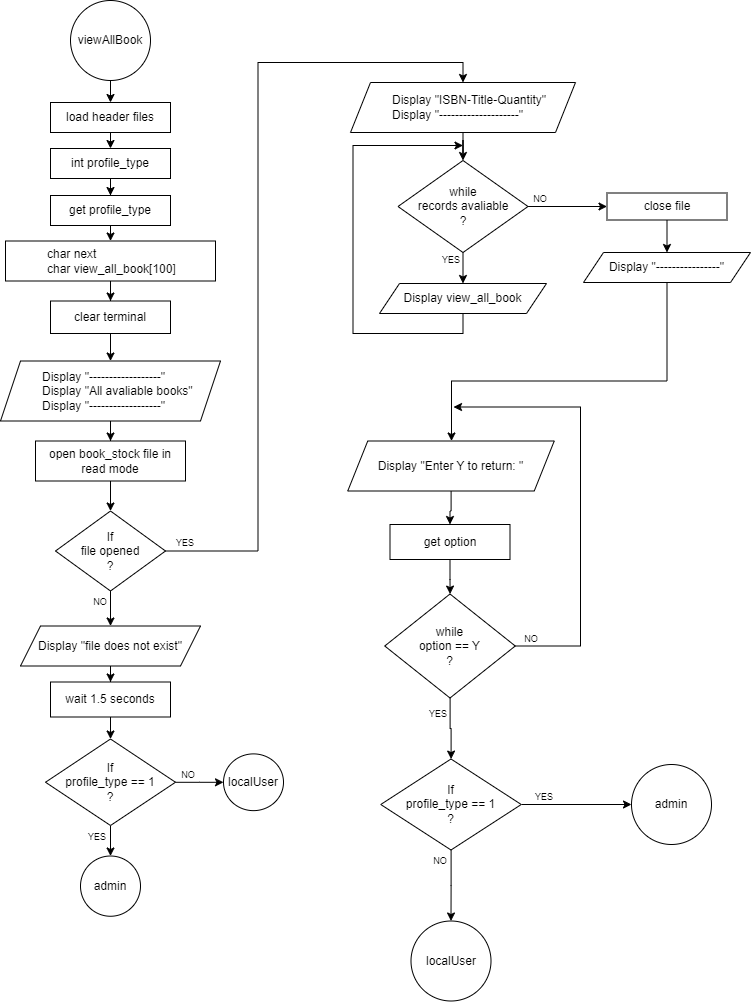

The diagram above was exported from draw.io. Its source (the exported page's mxGraphModel, read from the mxfile embedded in the PNG):
<mxGraphModel dx="1111" dy="557" grid="1" gridSize="10" guides="1" tooltips="1" connect="1" arrows="1" fold="1" page="1" pageScale="1" pageWidth="827" pageHeight="1169" background="#ffffff" math="0" shadow="0">
  <root>
    <mxCell id="WIyWlLk6GJQsqaUBKTNV-0" />
    <mxCell id="WIyWlLk6GJQsqaUBKTNV-1" parent="WIyWlLk6GJQsqaUBKTNV-0" />
    <mxCell id="m1FPMNBzQFqeqLW7FzdT-2" value="" style="edgeStyle=orthogonalEdgeStyle;rounded=0;orthogonalLoop=1;jettySize=auto;html=1;" parent="WIyWlLk6GJQsqaUBKTNV-1" source="m1FPMNBzQFqeqLW7FzdT-0" target="m1FPMNBzQFqeqLW7FzdT-1" edge="1">
      <mxGeometry relative="1" as="geometry" />
    </mxCell>
    <mxCell id="m1FPMNBzQFqeqLW7FzdT-0" value="viewAllBook" style="ellipse;whiteSpace=wrap;html=1;aspect=fixed;" parent="WIyWlLk6GJQsqaUBKTNV-1" vertex="1">
      <mxGeometry x="109" y="38" width="80" height="80" as="geometry" />
    </mxCell>
    <mxCell id="eOk-zD8nIR9qiCYzGjwx-2" style="edgeStyle=orthogonalEdgeStyle;rounded=0;orthogonalLoop=1;jettySize=auto;html=1;exitX=0.5;exitY=1;exitDx=0;exitDy=0;entryX=0.5;entryY=0;entryDx=0;entryDy=0;" edge="1" parent="WIyWlLk6GJQsqaUBKTNV-1" source="m1FPMNBzQFqeqLW7FzdT-1" target="eOk-zD8nIR9qiCYzGjwx-0">
      <mxGeometry relative="1" as="geometry" />
    </mxCell>
    <mxCell id="m1FPMNBzQFqeqLW7FzdT-1" value="load header files" style="whiteSpace=wrap;html=1;" parent="WIyWlLk6GJQsqaUBKTNV-1" vertex="1">
      <mxGeometry x="89" y="140" width="120" height="30" as="geometry" />
    </mxCell>
    <mxCell id="m1FPMNBzQFqeqLW7FzdT-6" value="" style="edgeStyle=orthogonalEdgeStyle;rounded=0;orthogonalLoop=1;jettySize=auto;html=1;" parent="WIyWlLk6GJQsqaUBKTNV-1" source="m1FPMNBzQFqeqLW7FzdT-3" target="m1FPMNBzQFqeqLW7FzdT-5" edge="1">
      <mxGeometry relative="1" as="geometry" />
    </mxCell>
    <mxCell id="m1FPMNBzQFqeqLW7FzdT-3" value="&lt;blockquote style=&quot;margin: 0 0 0 40px; border: none; padding: 0px;&quot;&gt;char next&lt;div&gt;char view_all_book[100]&lt;/div&gt;&lt;/blockquote&gt;" style="whiteSpace=wrap;html=1;align=left;" parent="WIyWlLk6GJQsqaUBKTNV-1" vertex="1">
      <mxGeometry x="44" y="278.5" width="210" height="40" as="geometry" />
    </mxCell>
    <mxCell id="m1FPMNBzQFqeqLW7FzdT-8" value="" style="edgeStyle=orthogonalEdgeStyle;rounded=0;orthogonalLoop=1;jettySize=auto;html=1;" parent="WIyWlLk6GJQsqaUBKTNV-1" source="m1FPMNBzQFqeqLW7FzdT-5" target="m1FPMNBzQFqeqLW7FzdT-7" edge="1">
      <mxGeometry relative="1" as="geometry" />
    </mxCell>
    <mxCell id="m1FPMNBzQFqeqLW7FzdT-5" value="clear terminal" style="whiteSpace=wrap;html=1;" parent="WIyWlLk6GJQsqaUBKTNV-1" vertex="1">
      <mxGeometry x="89" y="338.5" width="120" height="32.5" as="geometry" />
    </mxCell>
    <mxCell id="m1FPMNBzQFqeqLW7FzdT-10" value="" style="edgeStyle=orthogonalEdgeStyle;rounded=0;orthogonalLoop=1;jettySize=auto;html=1;" parent="WIyWlLk6GJQsqaUBKTNV-1" source="m1FPMNBzQFqeqLW7FzdT-7" target="m1FPMNBzQFqeqLW7FzdT-9" edge="1">
      <mxGeometry relative="1" as="geometry" />
    </mxCell>
    <mxCell id="m1FPMNBzQFqeqLW7FzdT-7" value="&lt;blockquote style=&quot;margin: 0 0 0 40px; border: none; padding: 0px;&quot;&gt;Display &quot;------------------&quot;&lt;div&gt;Display &quot;All avaliable books&quot;&lt;/div&gt;&lt;div&gt;Display &quot;------------------&quot;&lt;/div&gt;&lt;/blockquote&gt;" style="shape=parallelogram;perimeter=parallelogramPerimeter;whiteSpace=wrap;html=1;fixedSize=1;align=left;" parent="WIyWlLk6GJQsqaUBKTNV-1" vertex="1">
      <mxGeometry x="39" y="398.5" width="220" height="60" as="geometry" />
    </mxCell>
    <mxCell id="m1FPMNBzQFqeqLW7FzdT-12" value="" style="edgeStyle=orthogonalEdgeStyle;rounded=0;orthogonalLoop=1;jettySize=auto;html=1;" parent="WIyWlLk6GJQsqaUBKTNV-1" source="m1FPMNBzQFqeqLW7FzdT-9" target="m1FPMNBzQFqeqLW7FzdT-11" edge="1">
      <mxGeometry relative="1" as="geometry" />
    </mxCell>
    <mxCell id="m1FPMNBzQFqeqLW7FzdT-9" value="open book_stock file in&lt;div&gt;read mode&lt;/div&gt;" style="whiteSpace=wrap;html=1;align=center;" parent="WIyWlLk6GJQsqaUBKTNV-1" vertex="1">
      <mxGeometry x="74" y="478.5" width="150" height="40" as="geometry" />
    </mxCell>
    <mxCell id="m1FPMNBzQFqeqLW7FzdT-16" value="" style="edgeStyle=orthogonalEdgeStyle;rounded=0;orthogonalLoop=1;jettySize=auto;html=1;" parent="WIyWlLk6GJQsqaUBKTNV-1" source="m1FPMNBzQFqeqLW7FzdT-11" target="m1FPMNBzQFqeqLW7FzdT-15" edge="1">
      <mxGeometry relative="1" as="geometry" />
    </mxCell>
    <mxCell id="m1FPMNBzQFqeqLW7FzdT-50" style="edgeStyle=orthogonalEdgeStyle;rounded=0;orthogonalLoop=1;jettySize=auto;html=1;exitX=1;exitY=0.5;exitDx=0;exitDy=0;entryX=0.5;entryY=0;entryDx=0;entryDy=0;" parent="WIyWlLk6GJQsqaUBKTNV-1" source="m1FPMNBzQFqeqLW7FzdT-11" target="m1FPMNBzQFqeqLW7FzdT-29" edge="1">
      <mxGeometry relative="1" as="geometry" />
    </mxCell>
    <mxCell id="m1FPMNBzQFqeqLW7FzdT-11" value="If&lt;div&gt;file opened&lt;/div&gt;&lt;div&gt;?&lt;/div&gt;" style="rhombus;whiteSpace=wrap;html=1;" parent="WIyWlLk6GJQsqaUBKTNV-1" vertex="1">
      <mxGeometry x="94" y="548.5" width="110" height="80" as="geometry" />
    </mxCell>
    <mxCell id="m1FPMNBzQFqeqLW7FzdT-19" value="" style="edgeStyle=orthogonalEdgeStyle;rounded=0;orthogonalLoop=1;jettySize=auto;html=1;" parent="WIyWlLk6GJQsqaUBKTNV-1" source="m1FPMNBzQFqeqLW7FzdT-15" target="m1FPMNBzQFqeqLW7FzdT-18" edge="1">
      <mxGeometry relative="1" as="geometry" />
    </mxCell>
    <mxCell id="m1FPMNBzQFqeqLW7FzdT-15" value="Display &quot;file does not exist&quot;" style="shape=parallelogram;perimeter=parallelogramPerimeter;whiteSpace=wrap;html=1;fixedSize=1;" parent="WIyWlLk6GJQsqaUBKTNV-1" vertex="1">
      <mxGeometry x="59" y="663.5" width="180" height="40" as="geometry" />
    </mxCell>
    <mxCell id="m1FPMNBzQFqeqLW7FzdT-17" value="&lt;font style=&quot;font-size: 9px;&quot;&gt;NO&lt;/font&gt;" style="text;html=1;align=center;verticalAlign=middle;whiteSpace=wrap;rounded=0;" parent="WIyWlLk6GJQsqaUBKTNV-1" vertex="1">
      <mxGeometry x="109" y="623.5" width="60" height="30" as="geometry" />
    </mxCell>
    <mxCell id="m1FPMNBzQFqeqLW7FzdT-21" value="" style="edgeStyle=orthogonalEdgeStyle;rounded=0;orthogonalLoop=1;jettySize=auto;html=1;" parent="WIyWlLk6GJQsqaUBKTNV-1" source="m1FPMNBzQFqeqLW7FzdT-18" target="m1FPMNBzQFqeqLW7FzdT-20" edge="1">
      <mxGeometry relative="1" as="geometry" />
    </mxCell>
    <mxCell id="m1FPMNBzQFqeqLW7FzdT-18" value="wait 1.5 seconds" style="whiteSpace=wrap;html=1;" parent="WIyWlLk6GJQsqaUBKTNV-1" vertex="1">
      <mxGeometry x="89" y="719.5" width="120" height="35" as="geometry" />
    </mxCell>
    <mxCell id="m1FPMNBzQFqeqLW7FzdT-23" value="" style="edgeStyle=orthogonalEdgeStyle;rounded=0;orthogonalLoop=1;jettySize=auto;html=1;" parent="WIyWlLk6GJQsqaUBKTNV-1" source="m1FPMNBzQFqeqLW7FzdT-20" target="m1FPMNBzQFqeqLW7FzdT-22" edge="1">
      <mxGeometry relative="1" as="geometry" />
    </mxCell>
    <mxCell id="m1FPMNBzQFqeqLW7FzdT-26" value="" style="edgeStyle=orthogonalEdgeStyle;rounded=0;orthogonalLoop=1;jettySize=auto;html=1;" parent="WIyWlLk6GJQsqaUBKTNV-1" source="m1FPMNBzQFqeqLW7FzdT-20" target="m1FPMNBzQFqeqLW7FzdT-25" edge="1">
      <mxGeometry relative="1" as="geometry" />
    </mxCell>
    <mxCell id="m1FPMNBzQFqeqLW7FzdT-20" value="If&lt;div&gt;profile_type == 1&lt;/div&gt;&lt;div&gt;?&lt;/div&gt;" style="rhombus;whiteSpace=wrap;html=1;" parent="WIyWlLk6GJQsqaUBKTNV-1" vertex="1">
      <mxGeometry x="84" y="776.5" width="130" height="86.5" as="geometry" />
    </mxCell>
    <mxCell id="m1FPMNBzQFqeqLW7FzdT-22" value="admin" style="ellipse;whiteSpace=wrap;html=1;" parent="WIyWlLk6GJQsqaUBKTNV-1" vertex="1">
      <mxGeometry x="119" y="893.5" width="60" height="60.25" as="geometry" />
    </mxCell>
    <mxCell id="m1FPMNBzQFqeqLW7FzdT-24" value="&lt;font style=&quot;font-size: 9px;&quot;&gt;YES&lt;/font&gt;" style="text;html=1;align=center;verticalAlign=middle;whiteSpace=wrap;rounded=0;" parent="WIyWlLk6GJQsqaUBKTNV-1" vertex="1">
      <mxGeometry x="106" y="859" width="60" height="30" as="geometry" />
    </mxCell>
    <mxCell id="m1FPMNBzQFqeqLW7FzdT-25" value="localUser" style="ellipse;whiteSpace=wrap;html=1;" parent="WIyWlLk6GJQsqaUBKTNV-1" vertex="1">
      <mxGeometry x="262" y="791.38" width="60" height="56.75" as="geometry" />
    </mxCell>
    <mxCell id="m1FPMNBzQFqeqLW7FzdT-27" value="&lt;font style=&quot;font-size: 9px;&quot;&gt;NO&lt;/font&gt;" style="text;html=1;align=center;verticalAlign=middle;whiteSpace=wrap;rounded=0;" parent="WIyWlLk6GJQsqaUBKTNV-1" vertex="1">
      <mxGeometry x="197" y="796.5" width="60" height="30" as="geometry" />
    </mxCell>
    <mxCell id="m1FPMNBzQFqeqLW7FzdT-36" value="" style="edgeStyle=orthogonalEdgeStyle;rounded=0;orthogonalLoop=1;jettySize=auto;html=1;" parent="WIyWlLk6GJQsqaUBKTNV-1" source="m1FPMNBzQFqeqLW7FzdT-29" target="m1FPMNBzQFqeqLW7FzdT-35" edge="1">
      <mxGeometry relative="1" as="geometry" />
    </mxCell>
    <mxCell id="m1FPMNBzQFqeqLW7FzdT-29" value="&lt;blockquote style=&quot;margin: 0 0 0 40px; border: none; padding: 0px;&quot;&gt;Display &quot;ISBN-Title-Quantity&quot;&lt;div&gt;Display &quot;--------------------&quot;&lt;/div&gt;&lt;/blockquote&gt;" style="shape=parallelogram;perimeter=parallelogramPerimeter;whiteSpace=wrap;html=1;fixedSize=1;align=left;" parent="WIyWlLk6GJQsqaUBKTNV-1" vertex="1">
      <mxGeometry x="389" y="120" width="225" height="50" as="geometry" />
    </mxCell>
    <mxCell id="m1FPMNBzQFqeqLW7FzdT-34" value="&lt;font style=&quot;font-size: 9px;&quot;&gt;YES&lt;/font&gt;" style="text;html=1;align=center;verticalAlign=middle;whiteSpace=wrap;rounded=0;" parent="WIyWlLk6GJQsqaUBKTNV-1" vertex="1">
      <mxGeometry x="194" y="564.5" width="60" height="30" as="geometry" />
    </mxCell>
    <mxCell id="m1FPMNBzQFqeqLW7FzdT-38" style="edgeStyle=orthogonalEdgeStyle;rounded=0;orthogonalLoop=1;jettySize=auto;html=1;exitX=0.5;exitY=1;exitDx=0;exitDy=0;entryX=0.5;entryY=0;entryDx=0;entryDy=0;" parent="WIyWlLk6GJQsqaUBKTNV-1" source="m1FPMNBzQFqeqLW7FzdT-35" target="m1FPMNBzQFqeqLW7FzdT-37" edge="1">
      <mxGeometry relative="1" as="geometry" />
    </mxCell>
    <mxCell id="m1FPMNBzQFqeqLW7FzdT-41" value="" style="edgeStyle=orthogonalEdgeStyle;rounded=0;orthogonalLoop=1;jettySize=auto;html=1;" parent="WIyWlLk6GJQsqaUBKTNV-1" source="m1FPMNBzQFqeqLW7FzdT-35" target="m1FPMNBzQFqeqLW7FzdT-40" edge="1">
      <mxGeometry relative="1" as="geometry" />
    </mxCell>
    <mxCell id="m1FPMNBzQFqeqLW7FzdT-35" value="while&lt;div&gt;records avaliable&lt;/div&gt;&lt;div&gt;?&lt;/div&gt;" style="rhombus;whiteSpace=wrap;html=1;align=center;" parent="WIyWlLk6GJQsqaUBKTNV-1" vertex="1">
      <mxGeometry x="436.5" y="198" width="130" height="92" as="geometry" />
    </mxCell>
    <mxCell id="m1FPMNBzQFqeqLW7FzdT-44" style="edgeStyle=orthogonalEdgeStyle;rounded=0;orthogonalLoop=1;jettySize=auto;html=1;exitX=0.5;exitY=1;exitDx=0;exitDy=0;entryX=0;entryY=0.5;entryDx=0;entryDy=0;" parent="WIyWlLk6GJQsqaUBKTNV-1" source="m1FPMNBzQFqeqLW7FzdT-37" target="m1FPMNBzQFqeqLW7FzdT-43" edge="1">
      <mxGeometry relative="1" as="geometry">
        <Array as="points">
          <mxPoint x="501.5" y="371" />
          <mxPoint x="391.5" y="371" />
          <mxPoint x="391.5" y="183" />
        </Array>
      </mxGeometry>
    </mxCell>
    <mxCell id="m1FPMNBzQFqeqLW7FzdT-37" value="Display view_all_book" style="shape=parallelogram;perimeter=parallelogramPerimeter;whiteSpace=wrap;html=1;fixedSize=1;" parent="WIyWlLk6GJQsqaUBKTNV-1" vertex="1">
      <mxGeometry x="418" y="321" width="167" height="30" as="geometry" />
    </mxCell>
    <mxCell id="m1FPMNBzQFqeqLW7FzdT-39" value="&lt;font style=&quot;font-size: 9px;&quot;&gt;YES&lt;/font&gt;" style="text;html=1;align=center;verticalAlign=middle;whiteSpace=wrap;rounded=0;" parent="WIyWlLk6GJQsqaUBKTNV-1" vertex="1">
      <mxGeometry x="459.5" y="282" width="60" height="30" as="geometry" />
    </mxCell>
    <mxCell id="m1FPMNBzQFqeqLW7FzdT-47" style="edgeStyle=orthogonalEdgeStyle;rounded=0;orthogonalLoop=1;jettySize=auto;html=1;exitX=0.5;exitY=1;exitDx=0;exitDy=0;entryX=0.5;entryY=0;entryDx=0;entryDy=0;" parent="WIyWlLk6GJQsqaUBKTNV-1" source="m1FPMNBzQFqeqLW7FzdT-40" target="m1FPMNBzQFqeqLW7FzdT-46" edge="1">
      <mxGeometry relative="1" as="geometry" />
    </mxCell>
    <mxCell id="m1FPMNBzQFqeqLW7FzdT-40" value="close file" style="whiteSpace=wrap;html=1;" parent="WIyWlLk6GJQsqaUBKTNV-1" vertex="1">
      <mxGeometry x="645.5" y="230.5" width="120" height="27" as="geometry" />
    </mxCell>
    <mxCell id="m1FPMNBzQFqeqLW7FzdT-43" value="&lt;font size=&quot;1&quot;&gt;&amp;nbsp;&amp;nbsp;&lt;/font&gt;" style="text;html=1;align=center;verticalAlign=middle;whiteSpace=wrap;rounded=0;" parent="WIyWlLk6GJQsqaUBKTNV-1" vertex="1">
      <mxGeometry x="501.5" y="168" width="60" height="30" as="geometry" />
    </mxCell>
    <mxCell id="m1FPMNBzQFqeqLW7FzdT-45" value="&lt;font style=&quot;font-size: 9px;&quot;&gt;NO&lt;/font&gt;" style="text;html=1;align=center;verticalAlign=middle;whiteSpace=wrap;rounded=0;" parent="WIyWlLk6GJQsqaUBKTNV-1" vertex="1">
      <mxGeometry x="548.5" y="221" width="60" height="30" as="geometry" />
    </mxCell>
    <mxCell id="m1FPMNBzQFqeqLW7FzdT-54" value="" style="edgeStyle=orthogonalEdgeStyle;rounded=0;orthogonalLoop=1;jettySize=auto;html=1;" parent="WIyWlLk6GJQsqaUBKTNV-1" source="m1FPMNBzQFqeqLW7FzdT-46" target="m1FPMNBzQFqeqLW7FzdT-53" edge="1">
      <mxGeometry relative="1" as="geometry">
        <Array as="points">
          <mxPoint x="706" y="418.5" />
          <mxPoint x="490" y="418.5" />
        </Array>
      </mxGeometry>
    </mxCell>
    <mxCell id="m1FPMNBzQFqeqLW7FzdT-46" value="Display &quot;----------------&quot;" style="shape=parallelogram;perimeter=parallelogramPerimeter;whiteSpace=wrap;html=1;fixedSize=1;" parent="WIyWlLk6GJQsqaUBKTNV-1" vertex="1">
      <mxGeometry x="622" y="290" width="167" height="30" as="geometry" />
    </mxCell>
    <mxCell id="m1FPMNBzQFqeqLW7FzdT-56" value="" style="edgeStyle=orthogonalEdgeStyle;rounded=0;orthogonalLoop=1;jettySize=auto;html=1;" parent="WIyWlLk6GJQsqaUBKTNV-1" source="m1FPMNBzQFqeqLW7FzdT-53" target="m1FPMNBzQFqeqLW7FzdT-55" edge="1">
      <mxGeometry relative="1" as="geometry" />
    </mxCell>
    <mxCell id="m1FPMNBzQFqeqLW7FzdT-53" value="Display &quot;Enter Y to return: &quot;" style="shape=parallelogram;perimeter=parallelogramPerimeter;whiteSpace=wrap;html=1;fixedSize=1;" parent="WIyWlLk6GJQsqaUBKTNV-1" vertex="1">
      <mxGeometry x="386.25" y="478.5" width="206.5" height="50" as="geometry" />
    </mxCell>
    <mxCell id="m1FPMNBzQFqeqLW7FzdT-58" value="" style="edgeStyle=orthogonalEdgeStyle;rounded=0;orthogonalLoop=1;jettySize=auto;html=1;" parent="WIyWlLk6GJQsqaUBKTNV-1" source="m1FPMNBzQFqeqLW7FzdT-55" target="m1FPMNBzQFqeqLW7FzdT-57" edge="1">
      <mxGeometry relative="1" as="geometry" />
    </mxCell>
    <mxCell id="m1FPMNBzQFqeqLW7FzdT-55" value="get option" style="whiteSpace=wrap;html=1;" parent="WIyWlLk6GJQsqaUBKTNV-1" vertex="1">
      <mxGeometry x="428.5" y="562" width="120" height="35" as="geometry" />
    </mxCell>
    <mxCell id="m1FPMNBzQFqeqLW7FzdT-60" style="edgeStyle=orthogonalEdgeStyle;rounded=0;orthogonalLoop=1;jettySize=auto;html=1;exitX=1;exitY=0.5;exitDx=0;exitDy=0;entryX=1;entryY=0.5;entryDx=0;entryDy=0;" parent="WIyWlLk6GJQsqaUBKTNV-1" source="m1FPMNBzQFqeqLW7FzdT-57" target="m1FPMNBzQFqeqLW7FzdT-59" edge="1">
      <mxGeometry relative="1" as="geometry">
        <Array as="points">
          <mxPoint x="619" y="683.5" />
          <mxPoint x="619" y="444.5" />
        </Array>
      </mxGeometry>
    </mxCell>
    <mxCell id="m1FPMNBzQFqeqLW7FzdT-64" value="" style="edgeStyle=orthogonalEdgeStyle;rounded=0;orthogonalLoop=1;jettySize=auto;html=1;" parent="WIyWlLk6GJQsqaUBKTNV-1" source="m1FPMNBzQFqeqLW7FzdT-57" target="m1FPMNBzQFqeqLW7FzdT-63" edge="1">
      <mxGeometry relative="1" as="geometry" />
    </mxCell>
    <mxCell id="m1FPMNBzQFqeqLW7FzdT-57" value="while&lt;div&gt;option == Y&lt;/div&gt;&lt;div&gt;?&lt;/div&gt;" style="rhombus;whiteSpace=wrap;html=1;" parent="WIyWlLk6GJQsqaUBKTNV-1" vertex="1">
      <mxGeometry x="423.25" y="631.5" width="130.5" height="104" as="geometry" />
    </mxCell>
    <mxCell id="m1FPMNBzQFqeqLW7FzdT-59" value="&amp;nbsp;&amp;nbsp;" style="text;html=1;align=center;verticalAlign=middle;whiteSpace=wrap;rounded=0;" parent="WIyWlLk6GJQsqaUBKTNV-1" vertex="1">
      <mxGeometry x="432" y="429.5" width="60" height="30" as="geometry" />
    </mxCell>
    <mxCell id="m1FPMNBzQFqeqLW7FzdT-61" value="&lt;font style=&quot;font-size: 9px;&quot;&gt;NO&lt;/font&gt;" style="text;html=1;align=center;verticalAlign=middle;whiteSpace=wrap;rounded=0;" parent="WIyWlLk6GJQsqaUBKTNV-1" vertex="1">
      <mxGeometry x="539.5" y="660.5" width="60" height="30" as="geometry" />
    </mxCell>
    <mxCell id="m1FPMNBzQFqeqLW7FzdT-67" value="" style="edgeStyle=orthogonalEdgeStyle;rounded=0;orthogonalLoop=1;jettySize=auto;html=1;" parent="WIyWlLk6GJQsqaUBKTNV-1" source="m1FPMNBzQFqeqLW7FzdT-63" target="m1FPMNBzQFqeqLW7FzdT-66" edge="1">
      <mxGeometry relative="1" as="geometry" />
    </mxCell>
    <mxCell id="m1FPMNBzQFqeqLW7FzdT-70" value="" style="edgeStyle=orthogonalEdgeStyle;rounded=0;orthogonalLoop=1;jettySize=auto;html=1;" parent="WIyWlLk6GJQsqaUBKTNV-1" source="m1FPMNBzQFqeqLW7FzdT-63" target="m1FPMNBzQFqeqLW7FzdT-69" edge="1">
      <mxGeometry relative="1" as="geometry" />
    </mxCell>
    <mxCell id="m1FPMNBzQFqeqLW7FzdT-63" value="If&lt;div&gt;profile_type == 1&lt;/div&gt;&lt;div&gt;?&lt;/div&gt;" style="rhombus;whiteSpace=wrap;html=1;" parent="WIyWlLk6GJQsqaUBKTNV-1" vertex="1">
      <mxGeometry x="419.25" y="796.5" width="140.5" height="91" as="geometry" />
    </mxCell>
    <mxCell id="m1FPMNBzQFqeqLW7FzdT-65" value="&lt;font style=&quot;font-size: 9px;&quot;&gt;YES&lt;/font&gt;" style="text;html=1;align=center;verticalAlign=middle;whiteSpace=wrap;rounded=0;" parent="WIyWlLk6GJQsqaUBKTNV-1" vertex="1">
      <mxGeometry x="447" y="735.5" width="60" height="30" as="geometry" />
    </mxCell>
    <mxCell id="m1FPMNBzQFqeqLW7FzdT-66" value="admin" style="ellipse;whiteSpace=wrap;html=1;" parent="WIyWlLk6GJQsqaUBKTNV-1" vertex="1">
      <mxGeometry x="670" y="802" width="80" height="80" as="geometry" />
    </mxCell>
    <mxCell id="m1FPMNBzQFqeqLW7FzdT-68" value="&lt;font style=&quot;font-size: 9px;&quot;&gt;YES&lt;/font&gt;" style="text;html=1;align=center;verticalAlign=middle;whiteSpace=wrap;rounded=0;" parent="WIyWlLk6GJQsqaUBKTNV-1" vertex="1">
      <mxGeometry x="552.75" y="818.5" width="60" height="30" as="geometry" />
    </mxCell>
    <mxCell id="m1FPMNBzQFqeqLW7FzdT-69" value="localUser" style="ellipse;whiteSpace=wrap;html=1;" parent="WIyWlLk6GJQsqaUBKTNV-1" vertex="1">
      <mxGeometry x="449.5" y="958.5" width="80" height="80" as="geometry" />
    </mxCell>
    <mxCell id="m1FPMNBzQFqeqLW7FzdT-71" value="&lt;font style=&quot;font-size: 9px;&quot;&gt;NO&lt;/font&gt;" style="text;html=1;align=center;verticalAlign=middle;whiteSpace=wrap;rounded=0;" parent="WIyWlLk6GJQsqaUBKTNV-1" vertex="1">
      <mxGeometry x="449" y="883" width="60" height="30" as="geometry" />
    </mxCell>
    <mxCell id="eOk-zD8nIR9qiCYzGjwx-3" style="edgeStyle=orthogonalEdgeStyle;rounded=0;orthogonalLoop=1;jettySize=auto;html=1;exitX=0.5;exitY=1;exitDx=0;exitDy=0;" edge="1" parent="WIyWlLk6GJQsqaUBKTNV-1" source="eOk-zD8nIR9qiCYzGjwx-0" target="eOk-zD8nIR9qiCYzGjwx-1">
      <mxGeometry relative="1" as="geometry" />
    </mxCell>
    <mxCell id="eOk-zD8nIR9qiCYzGjwx-0" value="int profile_type" style="whiteSpace=wrap;html=1;" vertex="1" parent="WIyWlLk6GJQsqaUBKTNV-1">
      <mxGeometry x="89" y="186" width="120" height="30" as="geometry" />
    </mxCell>
    <mxCell id="eOk-zD8nIR9qiCYzGjwx-4" style="edgeStyle=orthogonalEdgeStyle;rounded=0;orthogonalLoop=1;jettySize=auto;html=1;exitX=0.5;exitY=1;exitDx=0;exitDy=0;entryX=0.5;entryY=0;entryDx=0;entryDy=0;" edge="1" parent="WIyWlLk6GJQsqaUBKTNV-1" source="eOk-zD8nIR9qiCYzGjwx-1" target="m1FPMNBzQFqeqLW7FzdT-3">
      <mxGeometry relative="1" as="geometry" />
    </mxCell>
    <mxCell id="eOk-zD8nIR9qiCYzGjwx-1" value="get profile_type" style="whiteSpace=wrap;html=1;" vertex="1" parent="WIyWlLk6GJQsqaUBKTNV-1">
      <mxGeometry x="89" y="233" width="120" height="30" as="geometry" />
    </mxCell>
  </root>
</mxGraphModel>